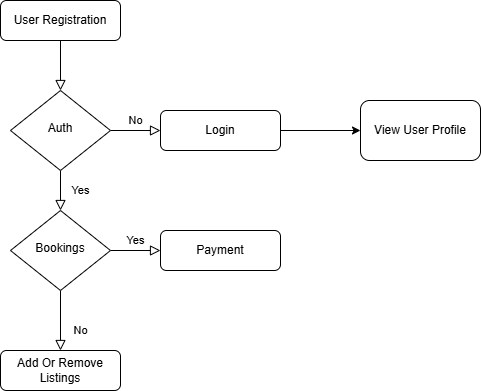

The diagram above was exported from draw.io. Its source (the exported page's mxGraphModel, read from the mxfile embedded in the PNG):
<mxGraphModel dx="1042" dy="527" grid="1" gridSize="10" guides="1" tooltips="1" connect="1" arrows="1" fold="1" page="1" pageScale="1" pageWidth="827" pageHeight="1169" math="0" shadow="0">
  <root>
    <mxCell id="WIyWlLk6GJQsqaUBKTNV-0" />
    <mxCell id="WIyWlLk6GJQsqaUBKTNV-1" parent="WIyWlLk6GJQsqaUBKTNV-0" />
    <mxCell id="WIyWlLk6GJQsqaUBKTNV-2" value="" style="rounded=0;html=1;jettySize=auto;orthogonalLoop=1;fontSize=11;endArrow=block;endFill=0;endSize=8;strokeWidth=1;shadow=0;labelBackgroundColor=none;edgeStyle=orthogonalEdgeStyle;" parent="WIyWlLk6GJQsqaUBKTNV-1" source="WIyWlLk6GJQsqaUBKTNV-3" target="WIyWlLk6GJQsqaUBKTNV-6" edge="1">
      <mxGeometry relative="1" as="geometry" />
    </mxCell>
    <mxCell id="WIyWlLk6GJQsqaUBKTNV-3" value="User Registration" style="rounded=1;whiteSpace=wrap;html=1;fontSize=12;glass=0;strokeWidth=1;shadow=0;" parent="WIyWlLk6GJQsqaUBKTNV-1" vertex="1">
      <mxGeometry x="160" y="80" width="120" height="40" as="geometry" />
    </mxCell>
    <mxCell id="WIyWlLk6GJQsqaUBKTNV-4" value="Yes" style="rounded=0;html=1;jettySize=auto;orthogonalLoop=1;fontSize=11;endArrow=block;endFill=0;endSize=8;strokeWidth=1;shadow=0;labelBackgroundColor=none;edgeStyle=orthogonalEdgeStyle;" parent="WIyWlLk6GJQsqaUBKTNV-1" source="WIyWlLk6GJQsqaUBKTNV-6" target="WIyWlLk6GJQsqaUBKTNV-10" edge="1">
      <mxGeometry y="20" relative="1" as="geometry">
        <mxPoint as="offset" />
      </mxGeometry>
    </mxCell>
    <mxCell id="WIyWlLk6GJQsqaUBKTNV-5" value="No" style="edgeStyle=orthogonalEdgeStyle;rounded=0;html=1;jettySize=auto;orthogonalLoop=1;fontSize=11;endArrow=block;endFill=0;endSize=8;strokeWidth=1;shadow=0;labelBackgroundColor=none;" parent="WIyWlLk6GJQsqaUBKTNV-1" source="WIyWlLk6GJQsqaUBKTNV-6" target="WIyWlLk6GJQsqaUBKTNV-7" edge="1">
      <mxGeometry y="10" relative="1" as="geometry">
        <mxPoint as="offset" />
      </mxGeometry>
    </mxCell>
    <mxCell id="WIyWlLk6GJQsqaUBKTNV-6" value="Auth" style="rhombus;whiteSpace=wrap;html=1;shadow=0;fontFamily=Helvetica;fontSize=12;align=center;strokeWidth=1;spacing=6;spacingTop=-4;" parent="WIyWlLk6GJQsqaUBKTNV-1" vertex="1">
      <mxGeometry x="170" y="170" width="100" height="80" as="geometry" />
    </mxCell>
    <mxCell id="US-OG7x7_UD9yoU-lkP5-1" value="" style="edgeStyle=orthogonalEdgeStyle;rounded=0;orthogonalLoop=1;jettySize=auto;html=1;" parent="WIyWlLk6GJQsqaUBKTNV-1" source="WIyWlLk6GJQsqaUBKTNV-7" target="US-OG7x7_UD9yoU-lkP5-0" edge="1">
      <mxGeometry relative="1" as="geometry" />
    </mxCell>
    <mxCell id="WIyWlLk6GJQsqaUBKTNV-7" value="Login" style="rounded=1;whiteSpace=wrap;html=1;fontSize=12;glass=0;strokeWidth=1;shadow=0;" parent="WIyWlLk6GJQsqaUBKTNV-1" vertex="1">
      <mxGeometry x="320" y="190" width="120" height="40" as="geometry" />
    </mxCell>
    <mxCell id="WIyWlLk6GJQsqaUBKTNV-8" value="No" style="rounded=0;html=1;jettySize=auto;orthogonalLoop=1;fontSize=11;endArrow=block;endFill=0;endSize=8;strokeWidth=1;shadow=0;labelBackgroundColor=none;edgeStyle=orthogonalEdgeStyle;" parent="WIyWlLk6GJQsqaUBKTNV-1" source="WIyWlLk6GJQsqaUBKTNV-10" target="WIyWlLk6GJQsqaUBKTNV-11" edge="1">
      <mxGeometry x="0.3333" y="20" relative="1" as="geometry">
        <mxPoint as="offset" />
      </mxGeometry>
    </mxCell>
    <mxCell id="WIyWlLk6GJQsqaUBKTNV-9" value="Yes" style="edgeStyle=orthogonalEdgeStyle;rounded=0;html=1;jettySize=auto;orthogonalLoop=1;fontSize=11;endArrow=block;endFill=0;endSize=8;strokeWidth=1;shadow=0;labelBackgroundColor=none;" parent="WIyWlLk6GJQsqaUBKTNV-1" source="WIyWlLk6GJQsqaUBKTNV-10" target="WIyWlLk6GJQsqaUBKTNV-12" edge="1">
      <mxGeometry y="10" relative="1" as="geometry">
        <mxPoint as="offset" />
      </mxGeometry>
    </mxCell>
    <mxCell id="WIyWlLk6GJQsqaUBKTNV-10" value="Bookings" style="rhombus;whiteSpace=wrap;html=1;shadow=0;fontFamily=Helvetica;fontSize=12;align=center;strokeWidth=1;spacing=6;spacingTop=-4;" parent="WIyWlLk6GJQsqaUBKTNV-1" vertex="1">
      <mxGeometry x="170" y="290" width="100" height="80" as="geometry" />
    </mxCell>
    <mxCell id="WIyWlLk6GJQsqaUBKTNV-11" value="Add Or Remove Listings" style="rounded=1;whiteSpace=wrap;html=1;fontSize=12;glass=0;strokeWidth=1;shadow=0;" parent="WIyWlLk6GJQsqaUBKTNV-1" vertex="1">
      <mxGeometry x="160" y="430" width="120" height="40" as="geometry" />
    </mxCell>
    <mxCell id="WIyWlLk6GJQsqaUBKTNV-12" value="Payment" style="rounded=1;whiteSpace=wrap;html=1;fontSize=12;glass=0;strokeWidth=1;shadow=0;" parent="WIyWlLk6GJQsqaUBKTNV-1" vertex="1">
      <mxGeometry x="320" y="310" width="120" height="40" as="geometry" />
    </mxCell>
    <mxCell id="US-OG7x7_UD9yoU-lkP5-0" value="View User Profile" style="whiteSpace=wrap;html=1;rounded=1;glass=0;strokeWidth=1;shadow=0;" parent="WIyWlLk6GJQsqaUBKTNV-1" vertex="1">
      <mxGeometry x="520" y="180" width="120" height="60" as="geometry" />
    </mxCell>
  </root>
</mxGraphModel>